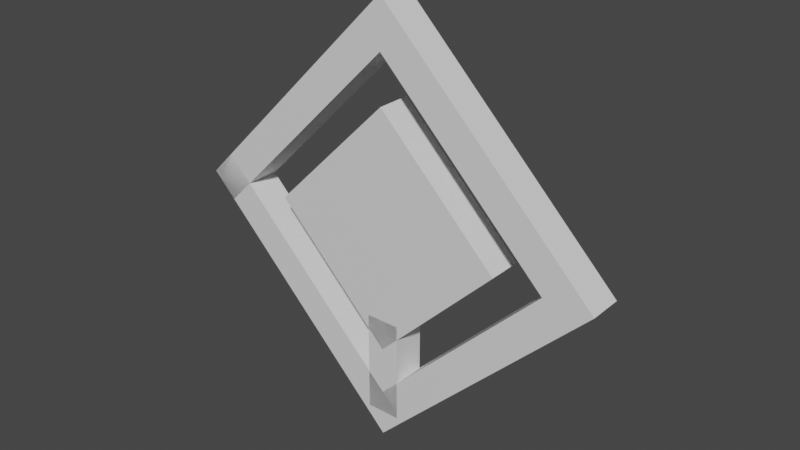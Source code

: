 # Source: unown_o.blend  (saved by Blender 2.81.16; exported with 4.5.12 LTS)
import bpy
from mathutils import Matrix  # noqa: F401  (used for matrix-valued properties, if any)

bpy.ops.wm.read_factory_settings(use_empty=True)
scene = bpy.context.scene
scene.name = 'Scene'

# ---- collections
col_collection = bpy.data.collections.new('Collection'); scene.collection.children.link(col_collection)

# ---- materials (node trees are filled in below, after node groups)
mat_default_obj = bpy.data.materials.new('Default OBJ')
mat_default_obj.use_transparent_shadow = False

# ---- material node trees
mat_default_obj.use_nodes = True; mat_default_obj.node_tree.nodes.clear()
_N = mat_default_obj.node_tree.nodes; _L = mat_default_obj.node_tree.links
n0 = _N.new('ShaderNodeOutputMaterial'); n0.name = 'Material Output'; n0.location = (300, 300)
n1 = _N.new('ShaderNodeBsdfPrincipled'); n1.name = 'Principled BSDF'; n1.location = (10, 300)
n1.distribution = 'GGX'
n1.subsurface_method = 'BURLEY'
n1.inputs[3].default_value = 1.45
n1.inputs[27].default_value = (0.0, 0.0, 0.0, 1.0)
n1.inputs[28].default_value = 1.0
_L.new(n1.outputs[0], n0.inputs[0])
n0.is_active_output = True

# ---- world
world_world = bpy.data.worlds.new('World'); scene.world = world_world
world_world.use_nodes = True; world_world.node_tree.nodes.clear()
_N = world_world.node_tree.nodes; _L = world_world.node_tree.links
n0 = _N.new('ShaderNodeOutputWorld'); n0.name = 'World Output'; n0.location = (300, 300)
n1 = _N.new('ShaderNodeBackground'); n1.name = 'Background'; n1.location = (10, 300)
n1.inputs[0].default_value = (0.05088, 0.05088, 0.05088, 1.0)
_L.new(n1.outputs[0], n0.inputs[0])
n0.is_active_output = True
world_world.color = (0.05088, 0.05088, 0.05088)
world_world.use_sun_shadow = False
world_world.sun_shadow_jitter_overblur = 0.0

# ---- meshes
me_body = bpy.data.meshes.new('Body')
me_body.from_pydata([(0.221, -0.221, 0.0), (0.0, -0.4419, 0.0), (-0.221, -0.221, 0.0), (0.0, 0.0, 0.0), (0.0, -0.4419, 0.0625), (0.221, -0.221, 0.0625), (0.0, 0.0, 0.0625), (-0.221, -0.221, 0.0625)], [], [(0, 1, 2, 3), (4, 5, 6, 7), (3, 2, 7, 6), (5, 4, 1, 0), (5, 0, 3, 6), (1, 4, 7, 2)])
_uv = me_body.uv_layers.new(name='UVMap')
_uv.uv.foreach_set('vector', [0.01562, 0.8125, 0.09375, 0.8125, 0.09375, 0.9688, 0.01562, 0.9688, 0.1094, 0.8125, 0.1875, 0.8125, 0.1875, 0.9688, 0.1094, 0.9688, 0.01562, 0.9688, 0.09375, 0.9688, 0.09375, 1.0, 0.01562, 1.0, 0.09375, 0.9688, 0.1719, 0.9688, 0.1719, 1.0, 0.09375, 1.0, 0.0, 0.8125, 0.01562, 0.8125, 0.01562, 0.9688, 0.0, 0.9688, 0.09375, 0.8125, 0.1094, 0.8125, 0.1094, 0.9688, 0.09375, 0.9688])
me_body.materials.append(mat_default_obj)
me_body.use_remesh_fix_poles = True
me_body.use_remesh_preserve_attributes = False
me_body.use_mirror_vertex_groups = False
me_body.update()
me_eye = bpy.data.meshes.new('Eye')
me_eye.from_pydata([(0.1326, -0.221, -0.03125), (0.0, -0.3536, -0.03125), (-0.1326, -0.221, -0.03125), (0.0, -0.08839, -0.03125), (0.0, -0.3536, 0.03125), (0.1326, -0.221, 0.03125), (0.0, -0.08839, 0.03125), (-0.1326, -0.221, 0.03125)], [], [(0, 1, 2, 3), (4, 5, 6, 7), (3, 2, 7, 6), (5, 4, 1, 0), (5, 0, 3, 6), (1, 4, 7, 2)])
_uv = me_eye.uv_layers.new(name='UVMap')
_uv.uv.foreach_set('vector', [0.2031, 0.875, 0.25, 0.875, 0.25, 0.9688, 0.2031, 0.9688, 0.2656, 0.875, 0.3125, 0.875, 0.3125, 0.9688, 0.2656, 0.9688, 0.2031, 0.9688, 0.25, 0.9688, 0.25, 1.0, 0.2031, 1.0, 0.25, 0.9688, 0.2969, 0.9688, 0.2969, 1.0, 0.25, 1.0, 0.1875, 0.875, 0.2031, 0.875, 0.2031, 0.9688, 0.1875, 0.9688, 0.25, 0.875, 0.2656, 0.875, 0.2656, 0.9688, 0.25, 0.9688])
me_eye.materials.append(mat_default_obj)
me_eye.use_remesh_fix_poles = True
me_eye.use_remesh_preserve_attributes = False
me_eye.use_mirror_vertex_groups = False
me_eye.update()
me_o1 = bpy.data.meshes.new('O1')
me_o1.from_pydata([(0.04419, -0.5745, 0.0), (0.0, -0.6187, 0.0), (-0.3977, -0.221, 0.0), (-0.3536, -0.1768, 0.0), (0.0, -0.6187, 0.0625), (0.04419, -0.5745, 0.0625), (-0.3536, -0.1768, 0.0625), (-0.3977, -0.221, 0.0625)], [], [(0, 1, 2, 3), (4, 5, 6, 7), (3, 2, 7, 6), (5, 4, 1, 0), (5, 0, 3, 6), (1, 4, 7, 2)])
_uv = me_o1.uv_layers.new(name='UVMap')
_uv.uv.foreach_set('vector', [0.01562, 0.0625, 0.03125, 0.0625, 0.03125, 0.3438, 0.01562, 0.3438, 0.04688, 0.0625, 0.0625, 0.0625, 0.0625, 0.3438, 0.04688, 0.3438, 0.01562, 0.3438, 0.03125, 0.3438, 0.03125, 0.375, 0.01562, 0.375, 0.03125, 0.3438, 0.04688, 0.3438, 0.04688, 0.375, 0.03125, 0.375, 0.0, 0.0625, 0.01562, 0.0625, 0.01562, 0.3438, 0.0, 0.3438, 0.03125, 0.0625, 0.04688, 0.0625, 0.04688, 0.3438, 0.03125, 0.3438])
me_o1.materials.append(mat_default_obj)
me_o1.use_remesh_fix_poles = True
me_o1.use_remesh_preserve_attributes = False
me_o1.use_mirror_vertex_groups = False
me_o1.update()
me_o2 = bpy.data.meshes.new('O2')
me_o2.from_pydata([(0.0, 0.08839, 0.0), (-0.3536, -0.2652, 0.0), (-0.3977, -0.221, 0.0), (-0.04419, 0.1326, 0.0), (-0.3536, -0.2652, 0.0625), (0.0, 0.08839, 0.0625), (-0.04419, 0.1326, 0.0625), (-0.3977, -0.221, 0.0625)], [], [(0, 1, 2, 3), (4, 5, 6, 7), (3, 2, 7, 6), (5, 4, 1, 0), (5, 0, 3, 6), (1, 4, 7, 2)])
_uv = me_o2.uv_layers.new(name='UVMap')
_uv.uv.foreach_set('vector', [0.01562, 0.375, 0.1406, 0.375, 0.1406, 0.4062, 0.01562, 0.4062, 0.1562, 0.375, 0.2812, 0.375, 0.2812, 0.4062, 0.1562, 0.4062, 0.01562, 0.4062, 0.1406, 0.4062, 0.1406, 0.4375, 0.01562, 0.4375, 0.1406, 0.4062, 0.2656, 0.4062, 0.2656, 0.4375, 0.1406, 0.4375, 0.0, 0.375, 0.01562, 0.375, 0.01562, 0.4062, 0.0, 0.4062, 0.1406, 0.375, 0.1562, 0.375, 0.1562, 0.4062, 0.1406, 0.4062])
me_o2.materials.append(mat_default_obj)
me_o2.use_remesh_fix_poles = True
me_o2.use_remesh_preserve_attributes = False
me_o2.use_mirror_vertex_groups = False
me_o2.update()
me_o3 = bpy.data.meshes.new('O3')
me_o3.from_pydata([(0.3536, -0.1768, 0.0), (0.3094, -0.221, 0.0), (-0.04419, 0.1326, 0.0), (0.0, 0.1768, 0.0), (0.3094, -0.221, 0.0625), (0.3536, -0.1768, 0.0625), (0.0, 0.1768, 0.0625), (-0.04419, 0.1326, 0.0625)], [], [(0, 1, 2, 3), (4, 5, 6, 7), (3, 2, 7, 6), (5, 4, 1, 0), (5, 0, 3, 6), (1, 4, 7, 2)])
_uv = me_o3.uv_layers.new(name='UVMap')
_uv.uv.foreach_set('vector', [0.01562, 0.09375, 0.03125, 0.09375, 0.03125, 0.3438, 0.01562, 0.3438, 0.04688, 0.09375, 0.0625, 0.09375, 0.0625, 0.3438, 0.04688, 0.3438, 0.01562, 0.3438, 0.03125, 0.3438, 0.03125, 0.375, 0.01562, 0.375, 0.03125, 0.3438, 0.04688, 0.3438, 0.04688, 0.375, 0.03125, 0.375, 0.0, 0.09375, 0.01562, 0.09375, 0.01562, 0.3438, 0.0, 0.3438, 0.03125, 0.09375, 0.04688, 0.09375, 0.04688, 0.3438, 0.03125, 0.3438])
me_o3.materials.append(mat_default_obj)
me_o3.use_remesh_fix_poles = True
me_o3.use_remesh_preserve_attributes = False
me_o3.use_mirror_vertex_groups = False
me_o3.update()
me_o4 = bpy.data.meshes.new('O4')
me_o4.from_pydata([(0.3977, -0.221, 0.0), (0.04419, -0.5745, 0.0), (0.0, -0.5303, 0.0), (0.3536, -0.1768, 0.0), (0.04419, -0.5745, 0.0625), (0.3977, -0.221, 0.0625), (0.3536, -0.1768, 0.0625), (0.0, -0.5303, 0.0625)], [], [(0, 1, 2, 3), (4, 5, 6, 7), (3, 2, 7, 6), (5, 4, 1, 0), (5, 0, 3, 6), (1, 4, 7, 2)])
_uv = me_o4.uv_layers.new(name='UVMap')
_uv.uv.foreach_set('vector', [0.01562, 0.375, 0.1406, 0.375, 0.1406, 0.4062, 0.01562, 0.4062, 0.1562, 0.375, 0.2812, 0.375, 0.2812, 0.4062, 0.1562, 0.4062, 0.01562, 0.4062, 0.1406, 0.4062, 0.1406, 0.4375, 0.01562, 0.4375, 0.1406, 0.4062, 0.2656, 0.4062, 0.2656, 0.4375, 0.1406, 0.4375, 0.0, 0.375, 0.01562, 0.375, 0.01562, 0.4062, 0.0, 0.4062, 0.1406, 0.375, 0.1562, 0.375, 0.1562, 0.4062, 0.1406, 0.4062])
me_o4.materials.append(mat_default_obj)
me_o4.use_remesh_fix_poles = True
me_o4.use_remesh_preserve_attributes = False
me_o4.use_mirror_vertex_groups = False
me_o4.update()
me_o5 = bpy.data.meshes.new('O5')
me_o5.from_pydata([(0.03156, -0.3845, 0.0), (0.03156, -0.572, 0.0), (-0.03094, -0.572, 0.0), (-0.03094, -0.3845, 0.0), (0.03156, -0.572, 0.0625), (0.03156, -0.3845, 0.0625), (-0.03094, -0.3845, 0.0625), (-0.03094, -0.572, 0.0625)], [], [(0, 1, 2, 3), (4, 5, 6, 7), (3, 2, 7, 6), (5, 4, 1, 0), (5, 0, 3, 6), (1, 4, 7, 2)])
_uv = me_o5.uv_layers.new(name='UVMap')
_uv.uv.foreach_set('vector', [0.01562, 0.9375, 0.0625, 0.9375, 0.0625, 0.9688, 0.01562, 0.9688, 0.07812, 0.9375, 0.125, 0.9375, 0.125, 0.9688, 0.07812, 0.9688, 0.01562, 0.9688, 0.0625, 0.9688, 0.0625, 1.0, 0.01562, 1.0, 0.0625, 0.9688, 0.1094, 0.9688, 0.1094, 1.0, 0.0625, 1.0, 0.0, 0.9375, 0.01562, 0.9375, 0.01562, 0.9688, 0.0, 0.9688, 0.0625, 0.9375, 0.07812, 0.9375, 0.07812, 0.9688, 0.0625, 0.9688])
me_o5.materials.append(mat_default_obj)
me_o5.use_remesh_fix_poles = True
me_o5.use_remesh_preserve_attributes = False
me_o5.use_mirror_vertex_groups = False
me_o5.update()

# ---- objects
ob_body = bpy.data.objects.new('Body', me_body)
ob_eye = bpy.data.objects.new('Eye', me_eye)
ob_o1 = bpy.data.objects.new('O1', me_o1)
ob_o2 = bpy.data.objects.new('O2', me_o2)
ob_o3 = bpy.data.objects.new('O3', me_o3)
ob_o4 = bpy.data.objects.new('O4', me_o4)
ob_o5 = bpy.data.objects.new('O5', me_o5)

# ---- transforms, parenting, visibility, modifiers, constraints
ob_body.location = (0.0, 0.0, 0.6152)
ob_body.rotation_euler = (1.571, -0.0, 0.0)
ob_body.lineart.crease_threshold = 0.0
ob_eye.location = (0.0, 0.0, 0.6152)
ob_eye.rotation_euler = (1.571, -0.0, 0.0)
ob_eye.lineart.crease_threshold = 0.0
ob_o1.location = (0.0, 0.0, 0.6152)
ob_o1.rotation_euler = (1.571, -0.0, 0.0)
ob_o1.lineart.crease_threshold = 0.0
ob_o2.location = (0.0, 0.0, 0.6152)
ob_o2.rotation_euler = (1.571, -0.0, 0.0)
ob_o2.lineart.crease_threshold = 0.0
ob_o3.location = (0.0, 0.0, 0.6152)
ob_o3.rotation_euler = (1.571, -0.0, 0.0)
ob_o3.lineart.crease_threshold = 0.0
ob_o4.location = (0.0, 0.0, 0.6152)
ob_o4.rotation_euler = (1.571, -0.0, 0.0)
ob_o4.lineart.crease_threshold = 0.0
ob_o5.location = (0.0, 0.0, 0.6152)
ob_o5.rotation_euler = (1.571, -0.0, 0.0)
ob_o5.lineart.crease_threshold = 0.0

# ---- collection membership
col_collection.objects.link(ob_body)
col_collection.objects.link(ob_eye)
col_collection.objects.link(ob_o1)
col_collection.objects.link(ob_o2)
col_collection.objects.link(ob_o3)
col_collection.objects.link(ob_o4)
col_collection.objects.link(ob_o5)

# ---- scene / render settings (as saved in the file)
scene.frame_start = 1; scene.frame_end = 250; scene.frame_set(1)
scene.render.engine = 'BLENDER_EEVEE_NEXT'
scene.cycles.use_denoising = False
scene.cycles.samples = 128
scene.cycles.sampling_pattern = 'TABULATED_SOBOL'
scene.cycles.use_adaptive_sampling = False
scene.cycles.use_light_tree = False
scene.view_settings.view_transform = 'Filmic'
bpy.context.view_layer.update()

# ---- added for rendering (the .blend has no active camera and no usable light): camera, sun
cam_auto = bpy.data.cameras.new('AutoCamera')
cam_auto.lens = 50.0
cam_auto.sensor_width = 36.0
cam_auto.clip_end = 1000.0
ob_auto_camera = bpy.data.objects.new('AutoCamera', cam_auto)
scene.collection.objects.link(ob_auto_camera)
ob_auto_camera.location = (1.04449, -1.26901, 1.22977)
ob_auto_camera.rotation_euler = (1.09748, -7.21219e-08, 0.694738)
scene.camera = ob_auto_camera
light_auto_sun = bpy.data.lights.new('AutoSun', 'SUN')
light_auto_sun.energy = 3.0
light_auto_sun.angle = 0.0523599
ob_auto_sun = bpy.data.objects.new('AutoSun', light_auto_sun)
scene.collection.objects.link(ob_auto_sun)
ob_auto_sun.rotation_euler = (0.872665, 0.174533, 0.523599)
bpy.context.view_layer.update()
